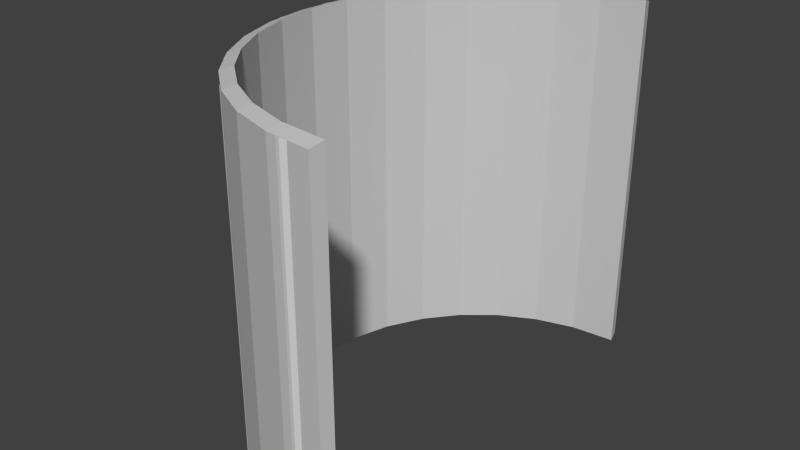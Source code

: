 # Source: Fairings_Wall_2m.FBX_1.blend  (saved by Blender 2.72.0; exported with 4.5.12 LTS)
import bpy
from mathutils import Matrix  # noqa: F401  (used for matrix-valued properties, if any)

bpy.ops.wm.read_factory_settings(use_empty=True)
scene = bpy.context.scene
scene.name = 'Scene'

# ---- collections
col_collection_1 = bpy.data.collections.new('Collection 1'); scene.collection.children.link(col_collection_1)

# ---- materials (node trees are filled in below, after node groups)
mat_fairing = bpy.data.materials.new('Fairing')
mat_fairing.alpha_threshold = 0.0
mat_fairing.use_transparent_shadow = False
mat_fairing.diffuse_color = (0.5882, 0.5882, 0.5882, 1.0)
mat_fairing.specular_color = (0.9, 0.9, 0.9)
mat_fairing.roughness = 0.5
mat_fairing.specular_intensity = 0.0

# ---- material node trees

# ---- world
world_world = bpy.data.worlds.new('World'); scene.world = world_world
world_world.color = (0.05088, 0.05088, 0.05088)
world_world.use_sun_shadow = False
world_world.sun_shadow_jitter_overblur = 0.0
world_world.cycles.sampling_method = 'MANUAL'
world_world.cycles.sample_map_resolution = 256

# ---- meshes
me_untitled_013 = bpy.data.meshes.new('Untitled.013')
me_untitled_013.from_pydata([(47.75, 115.3, -100.0), (16.29, 123.7, -100.0), (47.75, 115.3, 100.0), (16.29, 123.7, 100.0), (45.59, 110.1, -100.0), (15.55, 118.1, -100.0), (45.59, 110.1, 100.0), (15.55, 118.1, 100.0)], [], [(0, 1, 3), (3, 2, 0), (7, 5, 4), (4, 6, 7)])
me_untitled_013.polygons.foreach_set('use_smooth', [True] * 4)
_uv = me_untitled_013.uv_layers.new(name='UVChannel_1')
_uv.uv.foreach_set('vector', [0.9167, 0.0, 0.9583, 0.0, 0.9583, 1.0, 0.9583, 1.0, 0.9167, 1.0, 0.9167, 0.0, 0.9583, 1.0, 0.9583, 0.0, 0.9167, 0.0, 0.9167, 0.0, 0.9167, 1.0, 0.9583, 1.0])
me_untitled_013.use_remesh_preserve_volume = False
me_untitled_013.use_remesh_preserve_attributes = False
me_untitled_013.use_mirror_vertex_groups = False
me_untitled_013.update()
me_untitled_012 = bpy.data.meshes.new('Untitled.012')
me_untitled_012.from_pydata([(75.97, 99.0, -100.0), (47.75, 115.3, -100.0), (75.97, 99.0, 100.0), (47.75, 115.3, 100.0), (72.53, 94.52, -100.0), (45.59, 110.1, -100.0), (72.53, 94.52, 100.0), (45.59, 110.1, 100.0)], [], [(0, 1, 3), (3, 2, 0), (7, 5, 4), (4, 6, 7)])
me_untitled_012.polygons.foreach_set('use_smooth', [True] * 4)
_uv = me_untitled_012.uv_layers.new(name='UVChannel_1')
_uv.uv.foreach_set('vector', [0.875, 0.0, 0.9167, 0.0, 0.9167, 1.0, 0.9167, 1.0, 0.875, 1.0, 0.875, 0.0, 0.9167, 1.0, 0.9167, 0.0, 0.875, 0.0, 0.875, 0.0, 0.875, 1.0, 0.9167, 1.0])
me_untitled_012.use_remesh_preserve_volume = False
me_untitled_012.use_remesh_preserve_attributes = False
me_untitled_012.use_mirror_vertex_groups = False
me_untitled_012.update()
me_untitled_011 = bpy.data.meshes.new('Untitled.011')
me_untitled_011.from_pydata([(99.0, 75.97, -100.0), (75.97, 99.0, -100.0), (99.0, 75.97, 100.0), (75.97, 99.0, 100.0), (94.52, 72.53, -100.0), (72.53, 94.52, -100.0), (94.52, 72.53, 100.0), (72.53, 94.52, 100.0)], [], [(0, 1, 3), (3, 2, 0), (7, 5, 4), (4, 6, 7)])
me_untitled_011.polygons.foreach_set('use_smooth', [True] * 4)
_uv = me_untitled_011.uv_layers.new(name='UVChannel_1')
_uv.uv.foreach_set('vector', [0.8333, 0.0, 0.875, 0.0, 0.875, 1.0, 0.875, 1.0, 0.8333, 1.0, 0.8333, 0.0, 0.875, 1.0, 0.875, 0.0, 0.8333, 0.0, 0.8333, 0.0, 0.8333, 1.0, 0.875, 1.0])
me_untitled_011.use_remesh_preserve_volume = False
me_untitled_011.use_remesh_preserve_attributes = False
me_untitled_011.use_mirror_vertex_groups = False
me_untitled_011.update()
me_untitled_010 = bpy.data.meshes.new('Untitled.010')
me_untitled_010.from_pydata([(115.3, 47.75, -100.0), (99.0, 75.97, -100.0), (115.3, 47.75, 100.0), (99.0, 75.97, 100.0), (110.1, 45.59, -100.0), (94.52, 72.53, -100.0), (110.1, 45.59, 100.0), (94.52, 72.53, 100.0)], [], [(0, 1, 3), (3, 2, 0), (7, 5, 4), (4, 6, 7)])
me_untitled_010.polygons.foreach_set('use_smooth', [True] * 4)
_uv = me_untitled_010.uv_layers.new(name='UVChannel_1')
_uv.uv.foreach_set('vector', [0.7917, 0.0, 0.8333, 0.0, 0.8333, 1.0, 0.8333, 1.0, 0.7917, 1.0, 0.7917, 0.0, 0.8333, 1.0, 0.8333, 0.0, 0.7917, 0.0, 0.7917, 0.0, 0.75, 1.0, 0.8333, 1.0])
me_untitled_010.use_remesh_preserve_volume = False
me_untitled_010.use_remesh_preserve_attributes = False
me_untitled_010.use_mirror_vertex_groups = False
me_untitled_010.update()
me_untitled_009 = bpy.data.meshes.new('Untitled.009')
me_untitled_009.from_pydata([(123.7, 16.29, -100.0), (115.3, 47.75, -100.0), (123.7, 16.29, 100.0), (115.3, 47.75, 100.0), (118.1, 15.55, -100.0), (110.1, 45.59, -100.0), (118.1, 15.55, 100.0), (110.1, 45.59, 100.0)], [], [(0, 1, 3), (3, 2, 0), (7, 5, 4), (4, 6, 7)])
me_untitled_009.polygons.foreach_set('use_smooth', [True] * 4)
_uv = me_untitled_009.uv_layers.new(name='UVChannel_1')
_uv.uv.foreach_set('vector', [0.75, 0.0, 0.7917, 0.0, 0.7917, 1.0, 0.7917, 1.0, 0.75, 1.0, 0.75, 0.0, 0.75, 1.0, 0.7917, 0.0, 0.75, 0.0, 0.75, 0.0, 0.7917, 1.0, 0.75, 1.0])
me_untitled_009.use_remesh_preserve_volume = False
me_untitled_009.use_remesh_preserve_attributes = False
me_untitled_009.use_mirror_vertex_groups = False
me_untitled_009.update()
me_untitled_008 = bpy.data.meshes.new('Untitled.008')
me_untitled_008.from_pydata([(123.7, 16.29, -100.0), (123.7, -16.29, -100.0), (123.7, 16.29, 100.0), (123.7, -16.29, 100.0), (118.1, 15.55, -100.0), (118.1, -15.55, -100.0), (118.1, 15.55, 100.0), (118.1, -15.55, 100.0)], [], [(1, 0, 2), (2, 3, 1), (6, 4, 5), (5, 7, 6)])
me_untitled_008.polygons.foreach_set('use_smooth', [True] * 4)
_uv = me_untitled_008.uv_layers.new(name='UVChannel_1')
_uv.uv.foreach_set('vector', [0.7083, 0.0, 0.75, 0.0, 0.75, 1.0, 0.75, 1.0, 0.7083, 1.0, 0.7083, 0.0, 0.7917, 1.0, 0.75, 0.0, 0.7083, 0.0, 0.7083, 0.0, 0.7083, 1.0, 0.7917, 1.0])
me_untitled_008.use_remesh_preserve_volume = False
me_untitled_008.use_remesh_preserve_attributes = False
me_untitled_008.use_mirror_vertex_groups = False
me_untitled_008.update()
me_untitled_007 = bpy.data.meshes.new('Untitled.007')
me_untitled_007.from_pydata([(115.3, -47.75, -100.0), (123.7, -16.29, -100.0), (115.3, -47.75, 100.0), (123.7, -16.29, 100.0), (110.1, -45.59, -100.0), (118.1, -15.55, -100.0), (110.1, -45.59, 100.0), (118.1, -15.55, 100.0)], [], [(0, 1, 3), (3, 2, 0), (7, 5, 4), (4, 6, 7)])
me_untitled_007.polygons.foreach_set('use_smooth', [True] * 4)
_uv = me_untitled_007.uv_layers.new(name='UVChannel_1')
_uv.uv.foreach_set('vector', [0.6667, 0.0, 0.7083, 0.0, 0.7083, 1.0, 0.7083, 1.0, 0.6667, 1.0, 0.6667, 0.0, 0.7083, 1.0, 0.7083, 0.0, 0.6667, 0.0, 0.6667, 0.0, 0.6667, 1.0, 0.7083, 1.0])
me_untitled_007.use_remesh_preserve_volume = False
me_untitled_007.use_remesh_preserve_attributes = False
me_untitled_007.use_mirror_vertex_groups = False
me_untitled_007.update()
me_untitled_006 = bpy.data.meshes.new('Untitled.006')
me_untitled_006.from_pydata([(99.0, -75.97, -100.0), (115.3, -47.75, -100.0), (99.0, -75.97, 100.0), (115.3, -47.75, 100.0), (94.52, -72.53, -100.0), (110.1, -45.59, -100.0), (94.52, -72.53, 100.0), (110.1, -45.59, 100.0)], [], [(0, 1, 3), (3, 2, 0), (7, 5, 4), (4, 6, 7)])
me_untitled_006.polygons.foreach_set('use_smooth', [True] * 4)
_uv = me_untitled_006.uv_layers.new(name='UVChannel_1')
_uv.uv.foreach_set('vector', [0.625, 0.0, 0.6667, 0.0, 0.6667, 1.0, 0.6667, 1.0, 0.625, 1.0, 0.625, 0.0, 0.6667, 1.0, 0.6667, 0.0, 0.625, 0.0, 0.625, 0.0, 0.625, 1.0, 0.6667, 1.0])
me_untitled_006.use_remesh_preserve_volume = False
me_untitled_006.use_remesh_preserve_attributes = False
me_untitled_006.use_mirror_vertex_groups = False
me_untitled_006.update()
me_untitled_005 = bpy.data.meshes.new('Untitled.005')
me_untitled_005.from_pydata([(75.97, -99.0, -100.0), (99.0, -75.97, -100.0), (75.97, -99.0, 100.0), (99.0, -75.97, 100.0), (72.53, -94.52, -100.0), (94.52, -72.53, -100.0), (72.53, -94.52, 100.0), (94.52, -72.53, 100.0)], [], [(0, 1, 3), (3, 2, 0), (7, 5, 4), (4, 6, 7)])
me_untitled_005.polygons.foreach_set('use_smooth', [True] * 4)
_uv = me_untitled_005.uv_layers.new(name='UVChannel_1')
_uv.uv.foreach_set('vector', [0.5833, 0.0, 0.625, 0.0, 0.625, 1.0, 0.625, 1.0, 0.5833, 1.0, 0.5833, 0.0, 0.625, 1.0, 0.625, 0.0, 0.5833, 0.0, 0.5833, 0.0, 0.5833, 1.0, 0.625, 1.0])
me_untitled_005.use_remesh_preserve_volume = False
me_untitled_005.use_remesh_preserve_attributes = False
me_untitled_005.use_mirror_vertex_groups = False
me_untitled_005.update()
me_untitled_004 = bpy.data.meshes.new('Untitled.004')
me_untitled_004.from_pydata([(47.75, -115.3, -100.0), (75.97, -99.0, -100.0), (47.75, -115.3, 100.0), (75.97, -99.0, 100.0), (45.59, -110.1, -100.0), (72.53, -94.52, -100.0), (45.59, -110.1, 100.0), (72.53, -94.52, 100.0)], [], [(0, 1, 3), (3, 2, 0), (7, 5, 4), (4, 6, 7)])
me_untitled_004.polygons.foreach_set('use_smooth', [True] * 4)
_uv = me_untitled_004.uv_layers.new(name='UVChannel_1')
_uv.uv.foreach_set('vector', [0.5417, 0.0, 0.5833, 0.0, 0.5833, 1.0, 0.5833, 1.0, 0.5417, 1.0, 0.5417, 0.0, 0.5833, 1.0, 0.5833, 0.0, 0.5417, 0.0, 0.5417, 0.0, 0.5417, 1.0, 0.5833, 1.0])
me_untitled_004.use_remesh_preserve_volume = False
me_untitled_004.use_remesh_preserve_attributes = False
me_untitled_004.use_mirror_vertex_groups = False
me_untitled_004.update()
me_untitled_003 = bpy.data.meshes.new('Untitled.003')
me_untitled_003.from_pydata([(16.29, -123.7, -100.0), (47.75, -115.3, -100.0), (16.29, -123.7, 100.0), (47.75, -115.3, 100.0), (15.55, -118.1, -100.0), (45.59, -110.1, -100.0), (15.55, -118.1, 100.0), (45.59, -110.1, 100.0)], [], [(0, 1, 3), (3, 2, 0), (7, 5, 4), (4, 6, 7)])
me_untitled_003.polygons.foreach_set('use_smooth', [True] * 4)
_uv = me_untitled_003.uv_layers.new(name='UVChannel_1')
_uv.uv.foreach_set('vector', [0.5, 0.0, 0.5417, 0.0, 0.5417, 1.0, 0.5417, 1.0, 0.5, 1.0, 0.5, 0.0, 0.5417, 1.0, 0.5417, 0.0, 0.5, 0.0, 0.5, 0.0, 0.5, 1.0, 0.5417, 1.0])
me_untitled_003.use_remesh_preserve_volume = False
me_untitled_003.use_remesh_preserve_attributes = False
me_untitled_003.use_mirror_vertex_groups = False
me_untitled_003.update()
me_untitled_002 = bpy.data.meshes.new('Untitled.002')
me_untitled_002.from_pydata([(16.29, -123.7, -100.0), (16.29, -123.7, 100.0), (15.55, -118.1, -100.0), (15.55, -118.1, 100.0), (-3.394e-05, -123.7, -100.0), (-3.394e-05, -123.7, 100.0), (-3.309e-05, -118.1, 100.0), (-3.309e-05, -118.1, -100.0)], [], [(0, 1, 5), (5, 4, 0), (3, 2, 7), (7, 6, 3)])
me_untitled_002.polygons.foreach_set('use_smooth', [True] * 4)
_uv = me_untitled_002.uv_layers.new(name='UVChannel_1')
_uv.uv.foreach_set('vector', [0.5, 0.0, 0.5, 1.0, 0.4792, 1.0, 0.4792, 1.0, 0.4792, 0.0, 0.5, 0.0, 0.5, 1.0, 0.5, 0.0, 0.9792, 1.0, 0.9792, 1.0, 0.9792, 0.0, 0.5, 1.0])
me_untitled_002.use_remesh_preserve_volume = False
me_untitled_002.use_remesh_preserve_attributes = False
me_untitled_002.use_mirror_vertex_groups = False
me_untitled_002.update()
me_untitled = bpy.data.meshes.new('Untitled')
me_untitled.from_pydata([(16.29, 123.7, -100.0), (16.29, 123.7, 100.0), (15.55, 118.1, -100.0), (15.55, 118.1, 100.0), (3.394e-05, 123.7, 100.0), (3.309e-05, 118.1, 100.0), (3.394e-05, 123.7, -100.0), (3.309e-05, 118.1, -100.0)], [], [(6, 4, 1), (1, 0, 6), (5, 7, 2), (2, 3, 5)])
me_untitled.polygons.foreach_set('use_smooth', [True] * 4)
_uv = me_untitled.uv_layers.new(name='UVChannel_1')
_uv.uv.foreach_set('vector', [0.9792, 0.0, 0.9792, 1.0, 0.9583, 1.0, 0.9583, 1.0, 0.9583, 0.0, 0.9792, 0.0, 0.4792, 1.0, 0.4792, 1.0, 0.9583, 0.0, 0.9583, 0.0, 0.9583, 1.0, 0.4792, 1.0])
me_untitled.use_remesh_preserve_volume = False
me_untitled.use_remesh_preserve_attributes = False
me_untitled.use_mirror_vertex_groups = False
me_untitled.update()
me_untitled_001 = bpy.data.meshes.new('Untitled.001')
me_untitled_001.from_pydata([(69.37, -103.8, -100.0), (47.78, -115.4, -100.0), (24.36, -122.5, -100.0), (23.02, 115.7, -101.2), (23.02, 115.7, 102.1), (45.16, 109.0, -101.2), (45.16, 109.0, 102.1), (65.56, 98.12, -101.2), (65.56, 98.12, 102.1), (83.45, 83.45, -101.2), (83.45, 83.45, 102.1), (98.12, 65.56, -101.2), (98.12, 65.56, 102.1), (109.0, 45.16, -101.2), (109.0, 45.16, 102.1), (115.7, 23.02, -101.2), (115.7, 23.02, 102.1), (118.0, -4.731e-05, -101.2), (118.0, -4.759e-05, 102.1), (115.7, -23.02, -101.2), (115.7, -23.02, 102.1), (109.0, -45.16, -101.2), (109.0, -45.16, 102.1), (98.12, -65.56, -101.2), (98.12, -65.56, 102.1), (83.45, -83.45, -101.2), (83.45, -83.45, 102.1), (65.56, -98.12, -101.2), (65.56, -98.12, 102.1), (45.16, -109.0, -101.2), (45.16, -109.0, 102.1), (23.02, -115.7, -101.2), (23.02, -115.7, 102.1), (-1.784, 118.0, 102.1), (-1.784, -118.0, 102.1), (69.37, 103.8, 100.0), (88.29, 88.29, 100.0), (115.4, 47.78, 100.0), (122.5, 24.36, 100.0), (124.8, -4.918e-05, 100.0), (69.37, -103.8, 100.0), (47.78, -115.4, 100.0), (24.36, -122.5, 100.0), (-3.411e-05, -124.9, 100.0), (47.78, 115.4, -100.0), (103.8, 69.37, -100.0), (124.8, -4.556e-05, -100.0), (24.36, 122.5, -100.0), (69.37, 103.8, -100.0), (88.29, 88.29, -100.0), (115.4, 47.78, -100.0), (122.5, 24.36, -100.0), (122.5, -24.36, -100.0), (115.4, -47.78, -100.0), (103.8, -69.37, -100.0), (88.29, -88.29, -100.0), (24.36, 122.5, 100.0), (47.78, 115.4, 100.0), (103.8, 69.37, 100.0), (122.5, -24.36, 100.0), (115.4, -47.78, 100.0), (103.8, -69.37, 100.0), (88.29, -88.29, 100.0), (-3.411e-05, -124.9, -100.0), (-1.784, 118.0, -101.2), (3.411e-05, 124.9, -100.0), (3.411e-05, 124.9, 100.0), (-1.784, -118.0, -101.2)], [], [(47, 3, 64), (64, 65, 47), (66, 33, 4), (4, 56, 66), (44, 5, 3), (3, 47, 44), (56, 4, 6), (6, 57, 56), (48, 7, 5), (5, 44, 48), (57, 6, 8), (8, 35, 57), (49, 9, 7), (7, 48, 49), (35, 8, 10), (10, 36, 35), (45, 11, 9), (9, 49, 45), (36, 10, 12), (12, 58, 36), (50, 13, 11), (11, 45, 50), (58, 12, 14), (14, 37, 58), (51, 15, 13), (13, 50, 51), (37, 14, 16), (16, 38, 37), (46, 17, 15), (15, 51, 46), (38, 16, 18), (18, 39, 38), (52, 19, 17), (17, 46, 52), (39, 18, 20), (20, 59, 39), (53, 21, 19), (19, 52, 53), (59, 20, 22), (22, 60, 59), (54, 23, 21), (21, 53, 54), (60, 22, 24), (24, 61, 60), (55, 25, 23), (23, 54, 55), (61, 24, 26), (26, 62, 61), (0, 27, 25), (25, 55, 0), (62, 26, 28), (28, 40, 62), (1, 29, 27), (27, 0, 1), (40, 28, 30), (30, 41, 40), (2, 31, 29), (29, 1, 2), (41, 30, 32), (32, 42, 41), (63, 67, 31), (31, 2, 63), (42, 32, 34), (34, 43, 42), (33, 64, 3), (3, 4, 33), (4, 3, 5), (5, 6, 4), (6, 5, 7), (7, 8, 6), (8, 7, 9), (9, 10, 8), (10, 9, 11), (11, 12, 10), (12, 11, 13), (13, 14, 12), (14, 13, 15), (15, 16, 14), (16, 15, 17), (17, 18, 16), (18, 17, 19), (19, 20, 18), (20, 19, 21), (21, 22, 20), (22, 21, 23), (23, 24, 22), (24, 23, 25), (25, 26, 24), (26, 25, 27), (27, 28, 26), (28, 27, 29), (29, 30, 28), (30, 29, 31), (31, 32, 30), (31, 67, 34), (34, 32, 31), (44, 57, 35), (35, 48, 44), (37, 50, 45), (45, 58, 37), (37, 38, 51), (51, 50, 37), (46, 39, 59), (59, 52, 46), (52, 59, 60), (60, 53, 52), (53, 60, 61), (61, 54, 53), (54, 61, 62), (62, 55, 54), (55, 62, 40), (40, 0, 55), (1, 41, 42), (42, 2, 1), (2, 42, 43), (43, 63, 2), (47, 65, 66), (66, 56, 47), (47, 56, 57), (57, 44, 47), (48, 35, 36), (36, 49, 48), (49, 36, 58), (58, 45, 49), (51, 38, 39), (39, 46, 51), (0, 40, 41), (41, 1, 0), (65, 64, 33), (33, 66, 65), (43, 34, 67), (67, 63, 43)])
_uv = me_untitled_001.uv_layers.new(name='UVChannel_1')
_uv.uv.foreach_set('vector', [0.9375, 0.4022, 0.9375, 0.3674, 1.0, 0.3674, 1.0, 0.3674, 1.0, 0.4022, 0.9375, 0.4022, 1.0, 0.8932, 1.0, 0.9202, 0.9375, 0.9202, 0.9375, 0.9202, 0.9375, 0.8932, 1.0, 0.8932, 0.875, 0.4022, 0.875, 0.3674, 0.9375, 0.3674, 0.9375, 0.3674, 0.9375, 0.4022, 0.875, 0.4022, 0.9375, 0.8932, 0.9375, 0.9202, 0.875, 0.9202, 0.875, 0.9202, 0.875, 0.8932, 0.9375, 0.8932, 0.8125, 0.4022, 0.8125, 0.3674, 0.875, 0.3674, 0.875, 0.3674, 0.875, 0.4022, 0.8125, 0.4022, 0.875, 0.8932, 0.875, 0.9202, 0.8125, 0.9202, 0.8125, 0.9202, 0.8125, 0.8932, 0.875, 0.8932, 0.75, 0.4022, 0.75, 0.3674, 0.8125, 0.3674, 0.8125, 0.3674, 0.8125, 0.4022, 0.75, 0.4022, 0.8125, 0.8932, 0.8125, 0.9202, 0.75, 0.9202, 0.75, 0.9202, 0.75, 0.8932, 0.8125, 0.8932, 0.6875, 0.4022, 0.6875, 0.3674, 0.75, 0.3674, 0.75, 0.3674, 0.75, 0.4022, 0.6875, 0.4022, 0.75, 0.8932, 0.75, 0.9202, 0.6875, 0.9202, 0.6875, 0.9202, 0.6875, 0.8932, 0.75, 0.8932, 0.625, 0.4022, 0.625, 0.3674, 0.6875, 0.3674, 0.6875, 0.3674, 0.6875, 0.4022, 0.625, 0.4022, 0.6875, 0.8932, 0.6875, 0.9202, 0.625, 0.9202, 0.625, 0.9202, 0.625, 0.8932, 0.6875, 0.8932, 0.5625, 0.4022, 0.5625, 0.3674, 0.625, 0.3674, 0.625, 0.3674, 0.625, 0.4022, 0.5625, 0.4022, 0.625, 0.8932, 0.625, 0.9202, 0.5625, 0.9202, 0.5625, 0.9202, 0.5625, 0.8932, 0.625, 0.8932, 0.5, 0.4022, 0.5, 0.3674, 0.5625, 0.3674, 0.5625, 0.3674, 0.5625, 0.4022, 0.5, 0.4022, 0.5625, 0.8932, 0.5625, 0.9202, 0.5, 0.9202, 0.5, 0.9202, 0.5, 0.8932, 0.5625, 0.8932, 0.4375, 0.4022, 0.4375, 0.3674, 0.5, 0.3674, 0.5, 0.3674, 0.5, 0.4022, 0.4375, 0.4022, 0.5, 0.8932, 0.5, 0.9202, 0.4375, 0.9202, 0.4375, 0.9202, 0.4375, 0.8932, 0.5, 0.8932, 0.375, 0.4022, 0.375, 0.3674, 0.4375, 0.3674, 0.4375, 0.3674, 0.4375, 0.4022, 0.375, 0.4022, 0.4375, 0.8932, 0.4375, 0.9202, 0.375, 0.9202, 0.375, 0.9202, 0.375, 0.8932, 0.4375, 0.8932, 0.3125, 0.4022, 0.3125, 0.3674, 0.375, 0.3674, 0.375, 0.3674, 0.375, 0.4022, 0.3125, 0.4022, 0.375, 0.8932, 0.375, 0.9202, 0.3125, 0.9202, 0.3125, 0.9202, 0.3125, 0.8932, 0.375, 0.8932, 0.25, 0.4022, 0.25, 0.3674, 0.3125, 0.3674, 0.3125, 0.3674, 0.3125, 0.4022, 0.25, 0.4022, 0.3125, 0.8932, 0.3125, 0.9202, 0.25, 0.9202, 0.25, 0.9202, 0.25, 0.8932, 0.3125, 0.8932, 0.1875, 0.4022, 0.1875, 0.3674, 0.25, 0.3674, 0.25, 0.3674, 0.25, 0.4022, 0.1875, 0.4022, 0.25, 0.8932, 0.25, 0.9202, 0.1875, 0.9202, 0.1875, 0.9202, 0.1875, 0.8932, 0.25, 0.8932, 0.125, 0.4022, 0.125, 0.3674, 0.1875, 0.3674, 0.1875, 0.3674, 0.1875, 0.4022, 0.125, 0.4022, 0.1875, 0.8932, 0.1875, 0.9202, 0.125, 0.9202, 0.125, 0.9202, 0.125, 0.8932, 0.1875, 0.8932, 0.0625, 0.4022, 0.0625, 0.3674, 0.125, 0.3674, 0.125, 0.3674, 0.125, 0.4022, 0.0625, 0.4022, 0.125, 0.8932, 0.125, 0.9202, 0.0625, 0.9202, 0.0625, 0.9202, 0.0625, 0.8932, 0.125, 0.8932, 0.0, 0.4022, 0.0, 0.3674, 0.0625, 0.3674, 0.0625, 0.3674, 0.0625, 0.4022, 0.0, 0.4022, 0.0625, 0.8932, 0.0625, 0.9202, 0.0, 0.9202, 0.0, 0.9202, 0.0, 0.8932, 0.0625, 0.8932, 1.0, 0.9202, 1.0, 0.3674, 0.9375, 0.3674, 0.9375, 0.3674, 0.9375, 0.9202, 1.0, 0.9202, 0.9375, 0.9202, 0.9375, 0.3674, 0.875, 0.3674, 0.875, 0.3674, 0.875, 0.9202, 0.9375, 0.9202, 0.875, 0.9202, 0.875, 0.3674, 0.8125, 0.3674, 0.8125, 0.3674, 0.8125, 0.9202, 0.875, 0.9202, 0.8125, 0.9202, 0.8125, 0.3674, 0.75, 0.3674, 0.75, 0.3674, 0.75, 0.9202, 0.8125, 0.9202, 0.75, 0.9202, 0.75, 0.3674, 0.6875, 0.3674, 0.6875, 0.3674, 0.6875, 0.9202, 0.75, 0.9202, 0.6875, 0.9202, 0.6875, 0.3674, 0.625, 0.3674, 0.625, 0.3674, 0.625, 0.9202, 0.6875, 0.9202, 0.625, 0.9202, 0.625, 0.3674, 0.5625, 0.3674, 0.5625, 0.3674, 0.5625, 0.9202, 0.625, 0.9202, 0.5625, 0.9202, 0.5625, 0.3674, 0.5, 0.3674, 0.5, 0.3674, 0.5, 0.9202, 0.5625, 0.9202, 0.5, 0.9202, 0.5, 0.3674, 0.4375, 0.3674, 0.4375, 0.3674, 0.4375, 0.9202, 0.5, 0.9202, 0.4375, 0.9202, 0.4375, 0.3674, 0.375, 0.3674, 0.375, 0.3674, 0.375, 0.9202, 0.4375, 0.9202, 0.375, 0.9202, 0.375, 0.3674, 0.3125, 0.3674, 0.3125, 0.3674, 0.3125, 0.9202, 0.375, 0.9202, 0.3125, 0.9202, 0.3125, 0.3674, 0.25, 0.3674, 0.25, 0.3674, 0.25, 0.9202, 0.3125, 0.9202, 0.25, 0.9202, 0.25, 0.3674, 0.1875, 0.3674, 0.1875, 0.3674, 0.1875, 0.9202, 0.25, 0.9202, 0.1875, 0.9202, 0.1875, 0.3674, 0.125, 0.3674, 0.125, 0.3674, 0.125, 0.9202, 0.1875, 0.9202, 0.125, 0.9202, 0.125, 0.3674, 0.0625, 0.3674, 0.0625, 0.3674, 0.0625, 0.9202, 0.125, 0.9202, 0.0625, 0.3674, 0.0, 0.3674, 0.0, 0.9202, 0.0, 0.9202, 0.0625, 0.9202, 0.0625, 0.3674, 0.875, 0.4022, 0.875, 0.8932, 0.8125, 0.8932, 0.8125, 0.8932, 0.8125, 0.4022, 0.875, 0.4022, 0.625, 0.8932, 0.625, 0.4022, 0.6875, 0.4022, 0.6875, 0.4022, 0.6875, 0.8932, 0.625, 0.8932, 0.625, 0.8932, 0.5625, 0.8932, 0.5625, 0.4022, 0.5625, 0.4022, 0.625, 0.4022, 0.625, 0.8932, 0.5, 0.4022, 0.5, 0.8932, 0.4375, 0.8932, 0.4375, 0.8932, 0.4375, 0.4022, 0.5, 0.4022, 0.4375, 0.4022, 0.4375, 0.8932, 0.375, 0.8932, 0.375, 0.8932, 0.375, 0.4022, 0.4375, 0.4022, 0.375, 0.4022, 0.375, 0.8932, 0.3125, 0.8932, 0.3125, 0.8932, 0.3125, 0.4022, 0.375, 0.4022, 0.3125, 0.4022, 0.3125, 0.8932, 0.25, 0.8932, 0.25, 0.8932, 0.25, 0.4022, 0.3125, 0.4022, 0.25, 0.4022, 0.25, 0.8932, 0.1875, 0.8932, 0.1875, 0.8932, 0.1875, 0.4022, 0.25, 0.4022, 0.125, 0.4022, 0.125, 0.8932, 0.0625, 0.8932, 0.0625, 0.8932, 0.0625, 0.4022, 0.125, 0.4022, 0.0625, 0.4022, 0.0625, 0.8932, 0.0, 0.8932, 0.0, 0.8932, 0.0, 0.4022, 0.0625, 0.4022, 0.9375, 0.4022, 1.0, 0.4022, 1.0, 0.8932, 1.0, 0.8932, 0.9375, 0.8932, 0.9375, 0.4022, 0.9375, 0.4022, 0.9375, 0.8932, 0.875, 0.8932, 0.875, 0.8932, 0.875, 0.4022, 0.9375, 0.4022, 0.8125, 0.4022, 0.8125, 0.8932, 0.75, 0.8932, 0.75, 0.8932, 0.75, 0.4022, 0.8125, 0.4022, 0.75, 0.4022, 0.75, 0.8932, 0.6875, 0.8932, 0.6875, 0.8932, 0.6875, 0.4022, 0.75, 0.4022, 0.5625, 0.4022, 0.5625, 0.8932, 0.5, 0.8932, 0.5, 0.8932, 0.5, 0.4022, 0.5625, 0.4022, 0.1875, 0.4022, 0.1875, 0.8932, 0.125, 0.8932, 0.125, 0.8932, 0.125, 0.4022, 0.1875, 0.4022, 0.9995, 0.4207, 0.9721, 0.4179, 0.9721, 0.8784, 0.9721, 0.8784, 0.9995, 0.8736, 0.9995, 0.4207, 0.0004998, 0.8736, 0.02791, 0.8784, 0.0279, 0.4179, 0.0279, 0.4179, 0.0004996, 0.4207, 0.0004998, 0.8736])
me_untitled_001.materials.append(mat_fairing)
me_untitled_001.use_remesh_preserve_volume = False
me_untitled_001.use_remesh_preserve_attributes = False
me_untitled_001.use_mirror_vertex_groups = False
me_untitled_001.update()

# ---- objects
ob_fairings_wall_2m_col_012 = bpy.data.objects.new('Fairings_Wall_2m_Col.012', me_untitled_013)
ob_fairings_wall_2m_col_011 = bpy.data.objects.new('Fairings_Wall_2m_Col.011', me_untitled_012)
ob_fairings_wall_2m_col_010 = bpy.data.objects.new('Fairings_Wall_2m_Col.010', me_untitled_011)
ob_fairings_wall_2m_col_009 = bpy.data.objects.new('Fairings_Wall_2m_Col.009', me_untitled_010)
ob_fairings_wall_2m_col_008 = bpy.data.objects.new('Fairings_Wall_2m_Col.008', me_untitled_009)
ob_fairings_wall_2m_col_007 = bpy.data.objects.new('Fairings_Wall_2m_Col.007', me_untitled_008)
ob_fairings_wall_2m_col_006 = bpy.data.objects.new('Fairings_Wall_2m_Col.006', me_untitled_007)
ob_fairings_wall_2m_col_005 = bpy.data.objects.new('Fairings_Wall_2m_Col.005', me_untitled_006)
ob_fairings_wall_2m_col_004 = bpy.data.objects.new('Fairings_Wall_2m_Col.004', me_untitled_005)
ob_fairings_wall_2m_col_003 = bpy.data.objects.new('Fairings_Wall_2m_Col.003', me_untitled_004)
ob_fairings_wall_2m_col_002 = bpy.data.objects.new('Fairings_Wall_2m_Col.002', me_untitled_003)
ob_fairings_wall_2m_col_001 = bpy.data.objects.new('Fairings_Wall_2m_Col.001', me_untitled_002)
ob_fairings_wall_2m_col = bpy.data.objects.new('Fairings_Wall_2m_Col', me_untitled)
ob_fairings_wall_2m = bpy.data.objects.new('Fairings_Wall_2m', me_untitled_001)

# ---- transforms, parenting, visibility, modifiers, constraints
ob_fairings_wall_2m_col_012.location = (0.0, 0.0, 0.0)
ob_fairings_wall_2m_col_012.rotation_euler = (-1.629e-07, -0.0, 3.142)
ob_fairings_wall_2m_col_012.scale = (0.01, 0.01, 0.01)
ob_fairings_wall_2m_col_012.color = (0.8, 0.8, 0.8, 1.0)
ob_fairings_wall_2m_col_012.lineart.crease_threshold = 0.0
ob_fairings_wall_2m_col_011.location = (0.0, 0.0, 0.0)
ob_fairings_wall_2m_col_011.rotation_euler = (-1.629e-07, -0.0, 3.142)
ob_fairings_wall_2m_col_011.scale = (0.01, 0.01, 0.01)
ob_fairings_wall_2m_col_011.color = (0.8, 0.8, 0.8, 1.0)
ob_fairings_wall_2m_col_011.lineart.crease_threshold = 0.0
ob_fairings_wall_2m_col_010.location = (0.0, 0.0, 0.0)
ob_fairings_wall_2m_col_010.rotation_euler = (-1.629e-07, -0.0, 3.142)
ob_fairings_wall_2m_col_010.scale = (0.01, 0.01, 0.01)
ob_fairings_wall_2m_col_010.color = (0.8, 0.8, 0.8, 1.0)
ob_fairings_wall_2m_col_010.lineart.crease_threshold = 0.0
ob_fairings_wall_2m_col_009.location = (0.0, 0.0, 0.0)
ob_fairings_wall_2m_col_009.rotation_euler = (-1.629e-07, -0.0, 3.142)
ob_fairings_wall_2m_col_009.scale = (0.01, 0.01, 0.01)
ob_fairings_wall_2m_col_009.color = (0.8, 0.8, 0.8, 1.0)
ob_fairings_wall_2m_col_009.lineart.crease_threshold = 0.0
ob_fairings_wall_2m_col_008.location = (0.0, 0.0, 0.0)
ob_fairings_wall_2m_col_008.rotation_euler = (-1.629e-07, -0.0, 3.142)
ob_fairings_wall_2m_col_008.scale = (0.01, 0.01, 0.01)
ob_fairings_wall_2m_col_008.color = (0.8, 0.8, 0.8, 1.0)
ob_fairings_wall_2m_col_008.lineart.crease_threshold = 0.0
ob_fairings_wall_2m_col_007.location = (0.0, 0.0, 0.0)
ob_fairings_wall_2m_col_007.rotation_euler = (-1.629e-07, -0.0, 3.142)
ob_fairings_wall_2m_col_007.scale = (0.01, 0.01, 0.01)
ob_fairings_wall_2m_col_007.color = (0.8, 0.8, 0.8, 1.0)
ob_fairings_wall_2m_col_007.lineart.crease_threshold = 0.0
ob_fairings_wall_2m_col_006.location = (0.0, 0.0, 0.0)
ob_fairings_wall_2m_col_006.rotation_euler = (-1.629e-07, -0.0, 3.142)
ob_fairings_wall_2m_col_006.scale = (0.01, 0.01, 0.01)
ob_fairings_wall_2m_col_006.color = (0.8, 0.8, 0.8, 1.0)
ob_fairings_wall_2m_col_006.lineart.crease_threshold = 0.0
ob_fairings_wall_2m_col_005.location = (0.0, 0.0, 0.0)
ob_fairings_wall_2m_col_005.rotation_euler = (-1.629e-07, -0.0, 3.142)
ob_fairings_wall_2m_col_005.scale = (0.01, 0.01, 0.01)
ob_fairings_wall_2m_col_005.color = (0.8, 0.8, 0.8, 1.0)
ob_fairings_wall_2m_col_005.lineart.crease_threshold = 0.0
ob_fairings_wall_2m_col_004.location = (0.0, 0.0, 0.0)
ob_fairings_wall_2m_col_004.rotation_euler = (-1.629e-07, -0.0, 3.142)
ob_fairings_wall_2m_col_004.scale = (0.01, 0.01, 0.01)
ob_fairings_wall_2m_col_004.color = (0.8, 0.8, 0.8, 1.0)
ob_fairings_wall_2m_col_004.lineart.crease_threshold = 0.0
ob_fairings_wall_2m_col_003.location = (0.0, 0.0, 0.0)
ob_fairings_wall_2m_col_003.rotation_euler = (-1.629e-07, -0.0, 3.142)
ob_fairings_wall_2m_col_003.scale = (0.01, 0.01, 0.01)
ob_fairings_wall_2m_col_003.color = (0.8, 0.8, 0.8, 1.0)
ob_fairings_wall_2m_col_003.lineart.crease_threshold = 0.0
ob_fairings_wall_2m_col_002.location = (0.0, 0.0, 0.0)
ob_fairings_wall_2m_col_002.rotation_euler = (-1.629e-07, -0.0, 3.142)
ob_fairings_wall_2m_col_002.scale = (0.01, 0.01, 0.01)
ob_fairings_wall_2m_col_002.color = (0.8, 0.8, 0.8, 1.0)
ob_fairings_wall_2m_col_002.lineart.crease_threshold = 0.0
ob_fairings_wall_2m_col_001.location = (0.0, 0.0, 0.0)
ob_fairings_wall_2m_col_001.rotation_euler = (-1.629e-07, -0.0, 3.142)
ob_fairings_wall_2m_col_001.scale = (0.01, 0.01, 0.01)
ob_fairings_wall_2m_col_001.color = (0.8, 0.8, 0.8, 1.0)
ob_fairings_wall_2m_col_001.lineart.crease_threshold = 0.0
ob_fairings_wall_2m_col.location = (0.0, 0.0, 0.0)
ob_fairings_wall_2m_col.rotation_euler = (-1.629e-07, -0.0, 3.142)
ob_fairings_wall_2m_col.scale = (0.01, 0.01, 0.01)
ob_fairings_wall_2m_col.color = (0.8, 0.8, 0.8, 1.0)
ob_fairings_wall_2m_col.lineart.crease_threshold = 0.0
ob_fairings_wall_2m.location = (0.0, 0.0, 0.0)
ob_fairings_wall_2m.rotation_euler = (-1.629e-07, -0.0, 3.142)
ob_fairings_wall_2m.scale = (0.01, 0.01, 0.01)
ob_fairings_wall_2m.color = (0.8, 0.8, 0.8, 1.0)
ob_fairings_wall_2m.lineart.crease_threshold = 0.0

# ---- collection membership
col_collection_1.objects.link(ob_fairings_wall_2m_col_012)
col_collection_1.objects.link(ob_fairings_wall_2m_col_011)
col_collection_1.objects.link(ob_fairings_wall_2m_col_010)
col_collection_1.objects.link(ob_fairings_wall_2m_col_009)
col_collection_1.objects.link(ob_fairings_wall_2m_col_008)
col_collection_1.objects.link(ob_fairings_wall_2m_col_007)
col_collection_1.objects.link(ob_fairings_wall_2m_col_006)
col_collection_1.objects.link(ob_fairings_wall_2m_col_005)
col_collection_1.objects.link(ob_fairings_wall_2m_col_004)
col_collection_1.objects.link(ob_fairings_wall_2m_col_003)
col_collection_1.objects.link(ob_fairings_wall_2m_col_002)
col_collection_1.objects.link(ob_fairings_wall_2m_col_001)
col_collection_1.objects.link(ob_fairings_wall_2m_col)
col_collection_1.objects.link(ob_fairings_wall_2m)

# ---- scene / render settings (as saved in the file)
scene.frame_start = 1; scene.frame_end = 250; scene.frame_set(1)
scene.render.engine = 'BLENDER_EEVEE_NEXT'
scene.render.resolution_percentage = 50
scene.render.fps = 30
scene.render.dither_intensity = 0.0
scene.cycles.use_denoising = False
scene.cycles.samples = 10
scene.cycles.sampling_pattern = 'TABULATED_SOBOL'
scene.cycles.light_sampling_threshold = 0.0
scene.cycles.use_adaptive_sampling = False
scene.cycles.use_light_tree = False
scene.cycles.blur_glossy = 0.0
scene.cycles.pixel_filter_type = 'GAUSSIAN'
scene.cycles.sample_clamp_indirect = 0.0
scene.view_settings.view_transform = 'Standard'
bpy.context.view_layer.update()

# ---- added for rendering (the .blend has no active camera and no usable light): camera, sun
cam_auto = bpy.data.cameras.new('AutoCamera')
cam_auto.lens = 50.0
cam_auto.sensor_width = 36.0
cam_auto.clip_end = 1000.0
ob_auto_camera = bpy.data.objects.new('AutoCamera', cam_auto)
scene.collection.objects.link(ob_auto_camera)
ob_auto_camera.location = (2.58656, -3.84199, 2.56565)
ob_auto_camera.rotation_euler = (1.09748, -7.21219e-08, 0.694738)
scene.camera = ob_auto_camera
light_auto_sun = bpy.data.lights.new('AutoSun', 'SUN')
light_auto_sun.energy = 3.0
light_auto_sun.angle = 0.0523599
ob_auto_sun = bpy.data.objects.new('AutoSun', light_auto_sun)
scene.collection.objects.link(ob_auto_sun)
ob_auto_sun.rotation_euler = (0.872665, 0.174533, 0.523599)
bpy.context.view_layer.update()
